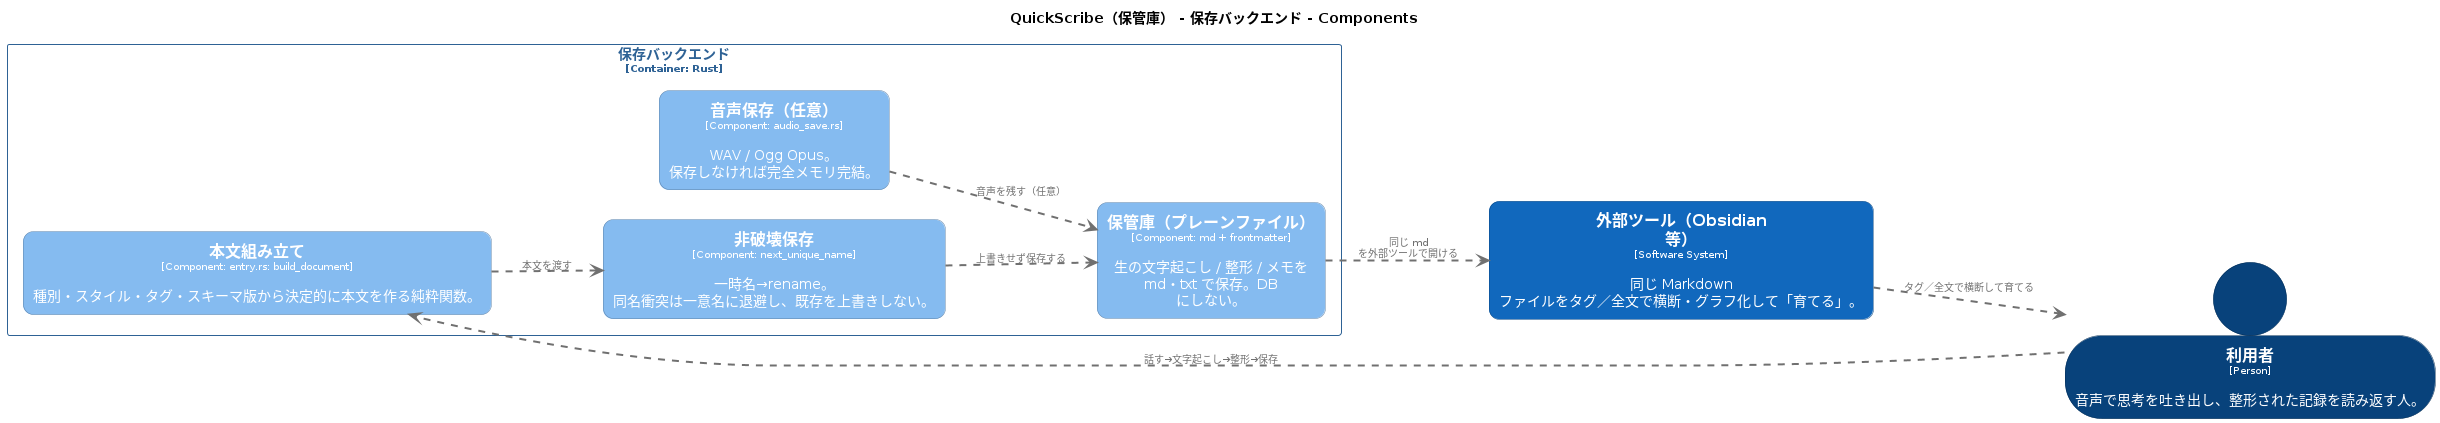

The diagram above was rendered by PlantUML. Its source (embedded in the PNG):
@startuml
set separator none
title QuickScribe（保管庫） - 保存バックエンド - Components

left to right direction
skinparam ranksep 60
skinparam nodesep 30

skinparam {
  arrowFontSize 10
  defaultTextAlignment center
  wrapWidth 200
  maxMessageSize 100
}

hide stereotype

skinparam rectangle<<QuickScribe保管庫.保存バックエンド.保管庫プレーンファイル>> {
  BackgroundColor #85bbf0
  FontColor #ffffff
  BorderColor #5d82a8
  roundCorner 20
  shadowing false
}
skinparam person<<利用者>> {
  BackgroundColor #08427b
  FontColor #ffffff
  BorderColor #052e56
  shadowing false
}
skinparam rectangle<<外部ツールObsidian等>> {
  BackgroundColor #1168bd
  FontColor #ffffff
  BorderColor #0b4884
  roundCorner 20
  shadowing false
}
skinparam rectangle<<QuickScribe保管庫.保存バックエンド.本文組み立て>> {
  BackgroundColor #85bbf0
  FontColor #ffffff
  BorderColor #5d82a8
  roundCorner 20
  shadowing false
}
skinparam rectangle<<QuickScribe保管庫.保存バックエンド.非破壊保存>> {
  BackgroundColor #85bbf0
  FontColor #ffffff
  BorderColor #5d82a8
  roundCorner 20
  shadowing false
}
skinparam rectangle<<QuickScribe保管庫.保存バックエンド.音声保存任意>> {
  BackgroundColor #85bbf0
  FontColor #ffffff
  BorderColor #5d82a8
  roundCorner 20
  shadowing false
}
skinparam rectangle<<QuickScribe保管庫.保存バックエンド>> {
  BorderColor #2e6295
  FontColor #2e6295
  shadowing false
}

person "==利用者\n<size:10>[Person]</size>\n\n音声で思考を吐き出し、整形された記録を読み返す人。" <<利用者>> as 利用者
rectangle "==外部ツール（Obsidian 等）\n<size:10>[Software System]</size>\n\n同じ Markdown ファイルをタグ／全文で横断・グラフ化して「育てる」。" <<外部ツールObsidian等>> as 外部ツールObsidian等

rectangle "保存バックエンド\n<size:10>[Container: Rust]</size>" <<QuickScribe保管庫.保存バックエンド>> {
  rectangle "==音声保存（任意）\n<size:10>[Component: audio_save.rs]</size>\n\nWAV / Ogg Opus。保存しなければ完全メモリ完結。" <<QuickScribe保管庫.保存バックエンド.音声保存任意>> as QuickScribe保管庫.保存バックエンド.音声保存任意
  rectangle "==本文組み立て\n<size:10>[Component: entry.rs: build_document]</size>\n\n種別・スタイル・タグ・スキーマ版から決定的に本文を作る純粋関数。" <<QuickScribe保管庫.保存バックエンド.本文組み立て>> as QuickScribe保管庫.保存バックエンド.本文組み立て
  rectangle "==非破壊保存\n<size:10>[Component: next_unique_name]</size>\n\n一時名→rename。同名衝突は一意名に退避し、既存を上書きしない。" <<QuickScribe保管庫.保存バックエンド.非破壊保存>> as QuickScribe保管庫.保存バックエンド.非破壊保存
  rectangle "==保管庫（プレーンファイル）\n<size:10>[Component: md + frontmatter]</size>\n\n生の文字起こし / 整形 / メモを md・txt で保存。DB にしない。" <<QuickScribe保管庫.保存バックエンド.保管庫プレーンファイル>> as QuickScribe保管庫.保存バックエンド.保管庫プレーンファイル
}

QuickScribe保管庫.保存バックエンド.音声保存任意 .[#707070,thickness=2].> QuickScribe保管庫.保存バックエンド.保管庫プレーンファイル : "<color:#707070>音声を残す（任意）"
QuickScribe保管庫.保存バックエンド.本文組み立て .[#707070,thickness=2].> QuickScribe保管庫.保存バックエンド.非破壊保存 : "<color:#707070>本文を渡す"
QuickScribe保管庫.保存バックエンド.非破壊保存 .[#707070,thickness=2].> QuickScribe保管庫.保存バックエンド.保管庫プレーンファイル : "<color:#707070>上書きせず保存する"
QuickScribe保管庫.保存バックエンド.保管庫プレーンファイル .[#707070,thickness=2].> 外部ツールObsidian等 : "<color:#707070>同じ md を外部ツールで開ける"
外部ツールObsidian等 .[#707070,thickness=2].> 利用者 : "<color:#707070>タグ／全文で横断して育てる"
利用者 .[#707070,thickness=2].> QuickScribe保管庫.保存バックエンド.本文組み立て : "<color:#707070>話す→文字起こし→整形→保存"
@enduml